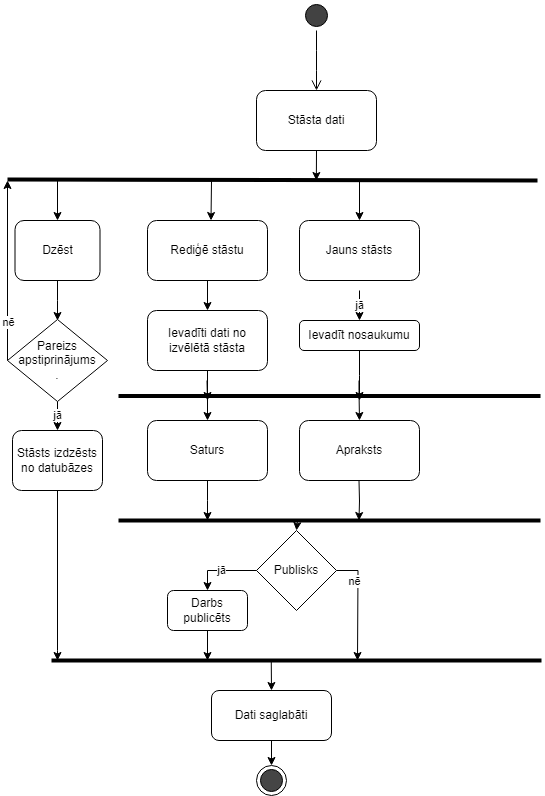

The diagram above was exported from draw.io. Its source (the exported page's mxGraphModel, read from the mxfile embedded in the PNG):
<mxGraphModel dx="1393" dy="797" grid="1" gridSize="10" guides="1" tooltips="1" connect="1" arrows="0" fold="1" page="1" pageScale="1" pageWidth="1169" pageHeight="827" math="0" shadow="0">
  <root>
    <mxCell id="0" />
    <mxCell id="1" parent="0" />
    <mxCell id="2" value="" style="group" vertex="1" connectable="0" parent="1">
      <mxGeometry x="630" y="1490" width="534" height="795" as="geometry" />
    </mxCell>
    <mxCell id="3" style="edgeStyle=orthogonalEdgeStyle;rounded=0;orthogonalLoop=1;jettySize=auto;html=1;exitX=0.5;exitY=1;exitDx=0;exitDy=0;" edge="1" parent="2" source="43">
      <mxGeometry relative="1" as="geometry">
        <mxPoint x="50" y="320" as="targetPoint" />
      </mxGeometry>
    </mxCell>
    <mxCell id="4" value="" style="endArrow=classic;html=1;rounded=0;entryX=0.5;entryY=0;entryDx=0;entryDy=0;" edge="1" parent="2" target="43">
      <mxGeometry width="50" height="50" relative="1" as="geometry">
        <mxPoint x="50" y="180" as="sourcePoint" />
        <mxPoint x="330" y="360" as="targetPoint" />
      </mxGeometry>
    </mxCell>
    <mxCell id="5" style="edgeStyle=orthogonalEdgeStyle;rounded=0;orthogonalLoop=1;jettySize=auto;html=1;exitX=0;exitY=0.5;exitDx=0;exitDy=0;" edge="1" parent="2" source="41">
      <mxGeometry relative="1" as="geometry">
        <mxPoint y="180" as="targetPoint" />
        <Array as="points">
          <mxPoint y="180" />
        </Array>
      </mxGeometry>
    </mxCell>
    <mxCell id="6" value="nē" style="edgeLabel;html=1;align=center;verticalAlign=middle;resizable=0;points=[];" connectable="0" vertex="1" parent="5">
      <mxGeometry x="0.6231" relative="1" as="geometry">
        <mxPoint y="107" as="offset" />
      </mxGeometry>
    </mxCell>
    <mxCell id="7" value="" style="ellipse;html=1;shape=startState;labelBackgroundColor=none;fillColor=#424242;" vertex="1" parent="2">
      <mxGeometry x="294" width="30" height="30" as="geometry" />
    </mxCell>
    <mxCell id="8" value="" style="edgeStyle=orthogonalEdgeStyle;html=1;verticalAlign=bottom;endArrow=open;endSize=8;labelBackgroundColor=none;fontColor=default;" edge="1" parent="2" source="7">
      <mxGeometry relative="1" as="geometry">
        <mxPoint x="309" y="90" as="targetPoint" />
      </mxGeometry>
    </mxCell>
    <mxCell id="9" style="edgeStyle=orthogonalEdgeStyle;rounded=0;orthogonalLoop=1;jettySize=auto;html=1;exitX=0.5;exitY=1;exitDx=0;exitDy=0;labelBackgroundColor=none;fontColor=default;" edge="1" parent="2" source="10">
      <mxGeometry relative="1" as="geometry">
        <mxPoint x="308.8571428571431" y="180" as="targetPoint" />
      </mxGeometry>
    </mxCell>
    <mxCell id="10" value="Stāsta dati" style="rounded=1;whiteSpace=wrap;html=1;labelBackgroundColor=none;" vertex="1" parent="2">
      <mxGeometry x="249" y="90" width="120" height="60" as="geometry" />
    </mxCell>
    <mxCell id="11" style="edgeStyle=orthogonalEdgeStyle;rounded=0;orthogonalLoop=1;jettySize=auto;html=1;entryX=0.5;entryY=0;entryDx=0;entryDy=0;" edge="1" parent="2" target="12">
      <mxGeometry relative="1" as="geometry">
        <mxPoint x="263.75" y="660" as="sourcePoint" />
      </mxGeometry>
    </mxCell>
    <mxCell id="12" value="Dati saglabāti" style="rounded=1;whiteSpace=wrap;html=1;labelBackgroundColor=none;" vertex="1" parent="2">
      <mxGeometry x="204" y="690" width="120" height="50" as="geometry" />
    </mxCell>
    <mxCell id="13" value="" style="endArrow=none;html=1;strokeWidth=4;labelBackgroundColor=none;fontColor=default;" edge="1" parent="2">
      <mxGeometry width="50" height="50" relative="1" as="geometry">
        <mxPoint y="179" as="sourcePoint" />
        <mxPoint x="530" y="180" as="targetPoint" />
      </mxGeometry>
    </mxCell>
    <mxCell id="14" value="" style="endArrow=none;html=1;strokeWidth=4;labelBackgroundColor=none;fontColor=default;" edge="1" parent="2">
      <mxGeometry width="50" height="50" relative="1" as="geometry">
        <mxPoint x="44" y="660" as="sourcePoint" />
        <mxPoint x="534" y="660" as="targetPoint" />
      </mxGeometry>
    </mxCell>
    <mxCell id="15" value="" style="ellipse;html=1;shape=endState;labelBackgroundColor=none;fillColor=#454545;" vertex="1" parent="2">
      <mxGeometry x="249" y="765" width="30" height="30" as="geometry" />
    </mxCell>
    <mxCell id="16" style="edgeStyle=orthogonalEdgeStyle;rounded=0;orthogonalLoop=1;jettySize=auto;html=1;exitX=0.5;exitY=1;exitDx=0;exitDy=0;entryX=0.5;entryY=0;entryDx=0;entryDy=0;" edge="1" parent="2" source="12" target="15">
      <mxGeometry relative="1" as="geometry" />
    </mxCell>
    <mxCell id="17" value="" style="edgeStyle=orthogonalEdgeStyle;rounded=0;orthogonalLoop=1;jettySize=auto;html=1;strokeWidth=1;labelBackgroundColor=none;fontColor=default;entryX=0.5;entryY=0;entryDx=0;entryDy=0;" edge="1" parent="2" target="45">
      <mxGeometry relative="1" as="geometry">
        <mxPoint x="352" y="210" as="targetPoint" />
        <mxPoint x="210.81999999999994" y="180" as="sourcePoint" />
      </mxGeometry>
    </mxCell>
    <mxCell id="18" style="edgeStyle=orthogonalEdgeStyle;rounded=0;orthogonalLoop=1;jettySize=auto;html=1;exitX=0.5;exitY=1;exitDx=0;exitDy=0;" edge="1" parent="2" source="19">
      <mxGeometry relative="1" as="geometry">
        <mxPoint x="352" y="400" as="targetPoint" />
      </mxGeometry>
    </mxCell>
    <mxCell id="19" value="Ievadīt nosaukumu" style="rounded=1;whiteSpace=wrap;html=1;" vertex="1" parent="2">
      <mxGeometry x="292" y="320" width="120" height="30" as="geometry" />
    </mxCell>
    <mxCell id="20" value="jā" style="edgeStyle=orthogonalEdgeStyle;rounded=0;orthogonalLoop=1;jettySize=auto;html=1;exitX=0.5;exitY=1;exitDx=0;exitDy=0;entryX=0.5;entryY=0;entryDx=0;entryDy=0;" edge="1" parent="2" target="19">
      <mxGeometry relative="1" as="geometry">
        <mxPoint x="352" y="290" as="sourcePoint" />
      </mxGeometry>
    </mxCell>
    <mxCell id="21" style="edgeStyle=orthogonalEdgeStyle;rounded=0;orthogonalLoop=1;jettySize=auto;html=1;exitX=0.5;exitY=1;exitDx=0;exitDy=0;" edge="1" parent="2" source="22">
      <mxGeometry relative="1" as="geometry">
        <mxPoint x="200" y="400" as="targetPoint" />
      </mxGeometry>
    </mxCell>
    <mxCell id="22" value="Ievadīti dati no izvēlētā stāsta" style="rounded=1;whiteSpace=wrap;html=1;" vertex="1" parent="2">
      <mxGeometry x="140" y="310" width="120" height="60" as="geometry" />
    </mxCell>
    <mxCell id="23" value="" style="endArrow=none;html=1;strokeWidth=4;labelBackgroundColor=none;fontColor=default;" edge="1" parent="2">
      <mxGeometry width="50" height="50" relative="1" as="geometry">
        <mxPoint x="111" y="395.5" as="sourcePoint" />
        <mxPoint x="533" y="395.5" as="targetPoint" />
      </mxGeometry>
    </mxCell>
    <mxCell id="24" value="" style="endArrow=none;html=1;strokeWidth=4;labelBackgroundColor=none;fontColor=default;" edge="1" parent="2">
      <mxGeometry width="50" height="50" relative="1" as="geometry">
        <mxPoint x="111" y="520" as="sourcePoint" />
        <mxPoint x="533" y="520" as="targetPoint" />
      </mxGeometry>
    </mxCell>
    <mxCell id="25" style="edgeStyle=orthogonalEdgeStyle;rounded=0;orthogonalLoop=1;jettySize=auto;html=1;exitX=0.5;exitY=1;exitDx=0;exitDy=0;" edge="1" parent="2" source="26">
      <mxGeometry relative="1" as="geometry">
        <mxPoint x="200" y="520" as="targetPoint" />
      </mxGeometry>
    </mxCell>
    <mxCell id="26" value="Saturs" style="rounded=1;whiteSpace=wrap;html=1;" vertex="1" parent="2">
      <mxGeometry x="140" y="420" width="120" height="60" as="geometry" />
    </mxCell>
    <mxCell id="27" value="Apraksts" style="rounded=1;whiteSpace=wrap;html=1;" vertex="1" parent="2">
      <mxGeometry x="292" y="420" width="120" height="60" as="geometry" />
    </mxCell>
    <mxCell id="28" style="edgeStyle=orthogonalEdgeStyle;rounded=0;orthogonalLoop=1;jettySize=auto;html=1;exitX=0.5;exitY=1;exitDx=0;exitDy=0;" edge="1" parent="2" source="34">
      <mxGeometry relative="1" as="geometry">
        <mxPoint x="50" y="660" as="targetPoint" />
        <Array as="points">
          <mxPoint x="50" y="650" />
          <mxPoint x="50" y="650" />
        </Array>
      </mxGeometry>
    </mxCell>
    <mxCell id="29" style="edgeStyle=orthogonalEdgeStyle;rounded=0;orthogonalLoop=1;jettySize=auto;html=1;exitX=0.5;exitY=1;exitDx=0;exitDy=0;entryX=0.5;entryY=0;entryDx=0;entryDy=0;" edge="1" parent="2" target="22">
      <mxGeometry relative="1" as="geometry">
        <mxPoint x="82" y="280" as="targetPoint" />
        <mxPoint x="200" y="280" as="sourcePoint" />
      </mxGeometry>
    </mxCell>
    <mxCell id="30" style="edgeStyle=orthogonalEdgeStyle;rounded=0;orthogonalLoop=1;jettySize=auto;html=1;exitX=0.5;exitY=1;exitDx=0;exitDy=0;entryX=0.5;entryY=0;entryDx=0;entryDy=0;" edge="1" parent="2" target="26">
      <mxGeometry relative="1" as="geometry">
        <mxPoint x="199.5" y="380" as="sourcePoint" />
        <mxPoint x="199.5" y="440" as="targetPoint" />
      </mxGeometry>
    </mxCell>
    <mxCell id="31" style="edgeStyle=orthogonalEdgeStyle;rounded=0;orthogonalLoop=1;jettySize=auto;html=1;exitX=0.5;exitY=1;exitDx=0;exitDy=0;" edge="1" parent="2">
      <mxGeometry relative="1" as="geometry">
        <mxPoint x="351.5" y="480" as="sourcePoint" />
        <mxPoint x="351.5" y="520" as="targetPoint" />
      </mxGeometry>
    </mxCell>
    <mxCell id="32" style="edgeStyle=orthogonalEdgeStyle;rounded=0;orthogonalLoop=1;jettySize=auto;html=1;exitX=0.5;exitY=1;exitDx=0;exitDy=0;entryX=0.5;entryY=0;entryDx=0;entryDy=0;" edge="1" parent="2">
      <mxGeometry relative="1" as="geometry">
        <mxPoint x="351.5" y="380" as="sourcePoint" />
        <mxPoint x="352" y="420" as="targetPoint" />
        <Array as="points">
          <mxPoint x="352" y="390" />
          <mxPoint x="352" y="390" />
        </Array>
      </mxGeometry>
    </mxCell>
    <mxCell id="33" style="edgeStyle=orthogonalEdgeStyle;rounded=0;orthogonalLoop=1;jettySize=auto;html=1;entryX=0.5;entryY=0;entryDx=0;entryDy=0;" edge="1" parent="2" target="37">
      <mxGeometry relative="1" as="geometry">
        <mxPoint x="288.5" y="520" as="sourcePoint" />
        <mxPoint x="290" y="570" as="targetPoint" />
        <Array as="points">
          <mxPoint x="290" y="520" />
        </Array>
      </mxGeometry>
    </mxCell>
    <mxCell id="34" value="Stāsts izdzēsts no datubāzes" style="rounded=1;whiteSpace=wrap;html=1;" vertex="1" parent="2">
      <mxGeometry x="5" y="430" width="90" height="60" as="geometry" />
    </mxCell>
    <mxCell id="35" style="edgeStyle=orthogonalEdgeStyle;rounded=0;orthogonalLoop=1;jettySize=auto;html=1;exitX=1;exitY=0.5;exitDx=0;exitDy=0;" edge="1" parent="2" source="37">
      <mxGeometry relative="1" as="geometry">
        <mxPoint x="350" y="660" as="targetPoint" />
      </mxGeometry>
    </mxCell>
    <mxCell id="36" value="nē" style="edgeLabel;html=1;align=center;verticalAlign=middle;resizable=0;points=[];" connectable="0" vertex="1" parent="35">
      <mxGeometry x="-0.4198" y="-4" relative="1" as="geometry">
        <mxPoint as="offset" />
      </mxGeometry>
    </mxCell>
    <mxCell id="37" value="Publisks" style="rhombus;whiteSpace=wrap;html=1;" vertex="1" parent="2">
      <mxGeometry x="249" y="530" width="80" height="80" as="geometry" />
    </mxCell>
    <mxCell id="38" style="edgeStyle=orthogonalEdgeStyle;rounded=0;orthogonalLoop=1;jettySize=auto;html=1;exitX=0.5;exitY=1;exitDx=0;exitDy=0;" edge="1" parent="2" source="39">
      <mxGeometry relative="1" as="geometry">
        <mxPoint x="200" y="660" as="targetPoint" />
      </mxGeometry>
    </mxCell>
    <mxCell id="39" value="Darbs publicēts" style="rounded=1;whiteSpace=wrap;html=1;" vertex="1" parent="2">
      <mxGeometry x="160" y="590" width="80" height="40" as="geometry" />
    </mxCell>
    <mxCell id="40" value="jā" style="edgeStyle=orthogonalEdgeStyle;rounded=0;orthogonalLoop=1;jettySize=auto;html=1;exitX=0;exitY=0.5;exitDx=0;exitDy=0;entryX=0.5;entryY=0;entryDx=0;entryDy=0;" edge="1" parent="2" source="37" target="39">
      <mxGeometry relative="1" as="geometry" />
    </mxCell>
    <mxCell id="41" value="Pareizs&lt;br&gt;apstiprinājums&lt;br&gt;." style="rhombus;whiteSpace=wrap;html=1;" vertex="1" parent="2">
      <mxGeometry y="319" width="100" height="82" as="geometry" />
    </mxCell>
    <mxCell id="42" value="jā" style="edgeStyle=orthogonalEdgeStyle;rounded=0;orthogonalLoop=1;jettySize=auto;html=1;exitX=0.5;exitY=1;exitDx=0;exitDy=0;" edge="1" parent="2" source="41" target="34">
      <mxGeometry relative="1" as="geometry">
        <mxPoint x="50" y="290" as="sourcePoint" />
        <mxPoint x="50" y="590" as="targetPoint" />
        <Array as="points" />
      </mxGeometry>
    </mxCell>
    <mxCell id="43" value="Dzēst" style="rounded=1;whiteSpace=wrap;html=1;" vertex="1" parent="2">
      <mxGeometry x="7.5" y="220" width="85" height="60" as="geometry" />
    </mxCell>
    <mxCell id="44" value="Rediģē stāstu" style="rounded=1;whiteSpace=wrap;html=1;" vertex="1" parent="2">
      <mxGeometry x="140" y="220" width="120" height="60" as="geometry" />
    </mxCell>
    <mxCell id="45" value="Jauns stāsts" style="rounded=1;whiteSpace=wrap;html=1;" vertex="1" parent="2">
      <mxGeometry x="292" y="220" width="120" height="60" as="geometry" />
    </mxCell>
    <mxCell id="46" value="" style="edgeStyle=orthogonalEdgeStyle;rounded=0;orthogonalLoop=1;jettySize=auto;html=1;strokeWidth=1;labelBackgroundColor=none;fontColor=default;entryX=0.5;entryY=0;entryDx=0;entryDy=0;" edge="1" parent="2">
      <mxGeometry relative="1" as="geometry">
        <mxPoint x="203.5" y="220" as="targetPoint" />
        <mxPoint x="62.319999999999936" y="180" as="sourcePoint" />
      </mxGeometry>
    </mxCell>
  </root>
</mxGraphModel>